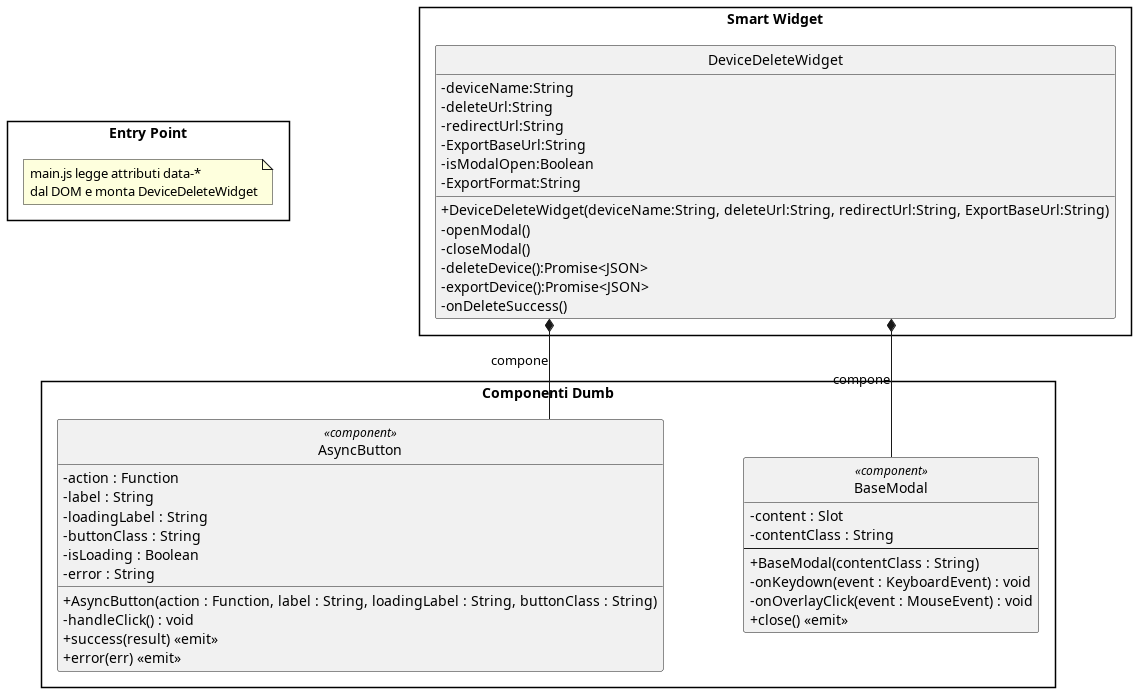

The diagram above was rendered by PlantUML. Its source (embedded in the PNG):
@startuml DeviceDelete

skinparam linetype ortho
skinparam nodesep 100
skinparam ranksep 120
skinparam classAttributeIconSize 0
skinparam PackagePadding 30
skinparam style strictuml

package "Entry Point" {
    note "main.js legge attributi data-*\ndal DOM e monta DeviceDeleteWidget" as EntryNote
}

package "Smart Widget" {
    !include ../widget/DeviceDeleteWidget.puml
}

package "Componenti Dumb" {
    !include ../componenti_base/BaseModal.puml
    !include ../componenti_base/asyncButton.puml
}

DeviceDeleteWidget *-- BaseModal   : compone
DeviceDeleteWidget *-- AsyncButton : compone

@enduml